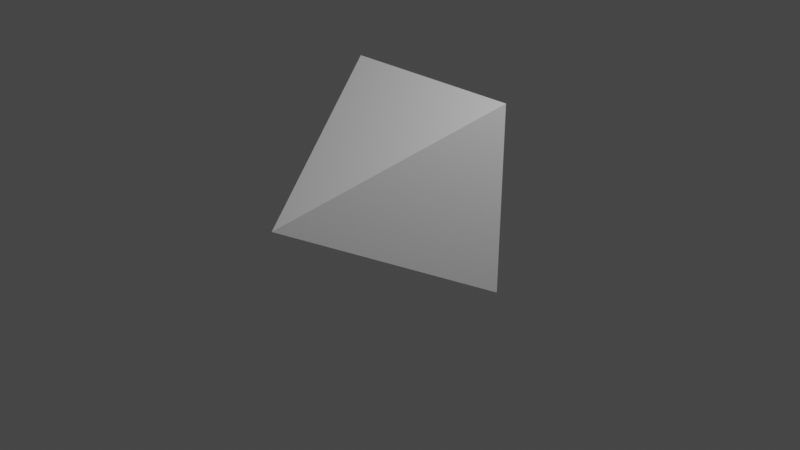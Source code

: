 # Source: sprites.blend  (saved by Blender 3.0.42; exported with 4.5.12 LTS)
import bpy
from mathutils import Matrix  # noqa: F401  (used for matrix-valued properties, if any)

bpy.ops.wm.read_factory_settings(use_empty=True)
scene = bpy.context.scene
scene.name = 'Scene'

# ---- collections
col_collection = bpy.data.collections.new('Collection'); scene.collection.children.link(col_collection)

# ---- materials (node trees are filled in below, after node groups)
mat_material = bpy.data.materials.new('Material')
mat_material.alpha_threshold = 0.0
mat_material.use_transparent_shadow = False
mat_material.line_color = (0.0, 0.0, 0.0, 1.0)

# ---- material node trees
mat_material.use_nodes = True; mat_material.node_tree.nodes.clear()
_N = mat_material.node_tree.nodes; _L = mat_material.node_tree.links
n0 = _N.new('ShaderNodeOutputMaterial'); n0.name = 'Material Output'; n0.location = (300, 300)
n1 = _N.new('ShaderNodeBsdfPrincipled'); n1.name = 'Principled BSDF'; n1.location = (10, 300)
n1.distribution = 'GGX'
n1.subsurface_method = 'RANDOM_WALK_SKIN'
n1.inputs[2].default_value = 0.4
n1.inputs[3].default_value = 1.45
n1.inputs[27].default_value = (0.0, 0.0, 0.0, 1.0)
n1.inputs[28].default_value = 1.0
_L.new(n1.outputs[0], n0.inputs[0])
n0.is_active_output = True

# ---- world
world_world = bpy.data.worlds.new('World'); scene.world = world_world
world_world.use_nodes = True; world_world.node_tree.nodes.clear()
_N = world_world.node_tree.nodes; _L = world_world.node_tree.links
n0 = _N.new('ShaderNodeOutputWorld'); n0.name = 'World Output'; n0.location = (300, 300)
n1 = _N.new('ShaderNodeBackground'); n1.name = 'Background'; n1.location = (10, 300)
n1.inputs[0].default_value = (0.05088, 0.05088, 0.05088, 1.0)
_L.new(n1.outputs[0], n0.inputs[0])
n0.is_active_output = True
world_world.color = (0.05088, 0.05088, 0.05088)
world_world.use_sun_shadow = False
world_world.sun_shadow_jitter_overblur = 0.0

# ---- cameras
cam_camera = bpy.data.cameras.new('Camera')
cam_camera.clip_end = 100.0
cam_camera.ortho_scale = 7.314

# ---- lights
light_light = bpy.data.lights.new('Light', 'POINT')
light_light.transmission_factor = 0.0
light_light.energy = 1000.0
light_light.shadow_soft_size = 0.1
light_light.shadow_maximum_resolution = 0.006
light_light.use_absolute_resolution = True

# ---- meshes
me_cube = bpy.data.meshes.new('Cube')
me_cube.from_pydata([(0.0, 0.0, 1.6), (1.0, 1.0, -0.4), (1.0, -1.0, -0.4), (-1.0, 1.0, -0.4), (-1.0, -1.0, -0.4)], [], [(2, 0, 4), (4, 0, 3), (3, 1, 2, 4), (1, 0, 2), (3, 0, 1)])
_uv = me_cube.uv_layers.new(name='UVMap')
_uv.uv.foreach_set('vector', [0.375, 0.75, 0.625, 1.0, 0.375, 1.0, 0.375, 0.0, 0.625, 0.25, 0.375, 0.25, 0.125, 0.5, 0.375, 0.5, 0.375, 0.75, 0.125, 0.75, 0.375, 0.5, 0.625, 0.75, 0.375, 0.75, 0.375, 0.25, 0.625, 0.5, 0.375, 0.5])
me_cube.materials.append(mat_material)
me_cube.use_remesh_preserve_volume = False
me_cube.use_remesh_preserve_attributes = False
me_cube.use_mirror_vertex_groups = False
me_cube.update()

# ---- objects
ob_cube = bpy.data.objects.new('Cube', me_cube)
ob_light = bpy.data.objects.new('Light', light_light)
ob_camera = bpy.data.objects.new('Camera', cam_camera)

# ---- transforms, parenting, visibility, modifiers, constraints
ob_cube.location = (0.0, 0.0, 0.4)
ob_cube.rotation_euler = (4.718, 2.73e-10, 3.149)
ob_cube.lock_rotations_4d = False
ob_cube.empty_display_type = 'ARROWS'
ob_cube.lineart.crease_threshold = 0.0
ob_light.location = (4.076, 1.005, 5.904)
ob_light.rotation_euler = (0.6503, 0.05522, 1.866)
ob_light.lock_rotations_4d = False
ob_light.empty_display_type = 'ARROWS'
ob_light.color = (0.0, 0.0, 0.0, 0.0)
ob_light.lineart.crease_threshold = 0.0
ob_camera.location = (7.359, -6.926, 4.958)
ob_camera.rotation_euler = (1.109, 0.0, 0.8149)
ob_camera.lock_rotations_4d = False
ob_camera.empty_display_type = 'ARROWS'
ob_camera.color = (0.0, 0.0, 0.0, 0.0)
ob_camera.display_type = 'WIRE'
ob_camera.lineart.crease_threshold = 0.0

# ---- collection membership
col_collection.objects.link(ob_cube)
col_collection.objects.link(ob_light)
col_collection.objects.link(ob_camera)

# ---- scene / render settings (as saved in the file)
scene.camera = ob_camera
scene.frame_start = 1; scene.frame_end = 250; scene.frame_set(27)
scene.render.engine = 'BLENDER_EEVEE_NEXT'
scene.cycles.sampling_pattern = 'TABULATED_SOBOL'
scene.cycles.use_light_tree = False
scene.view_settings.view_transform = 'Filmic'
bpy.context.view_layer.update()
